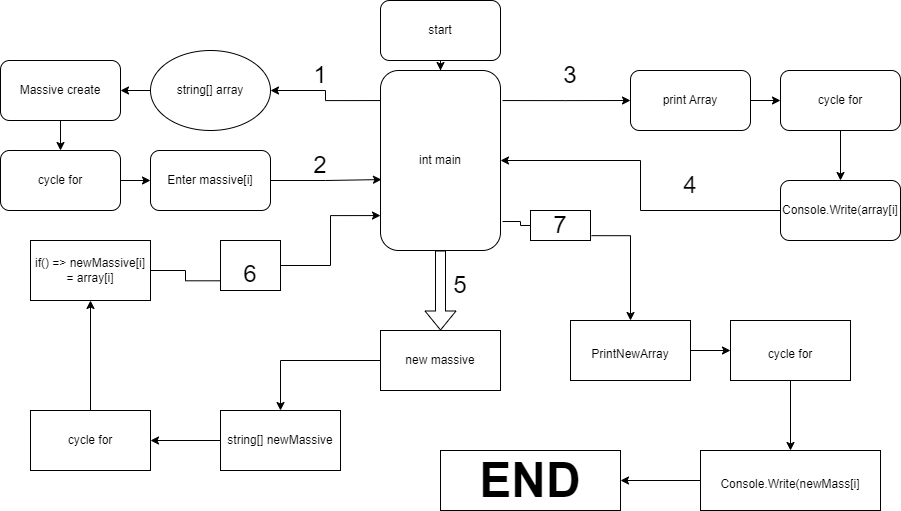

The diagram above was exported from draw.io. Its source (the exported page's mxGraphModel, read from the mxfile embedded in the PNG):
<mxGraphModel dx="1426" dy="743" grid="1" gridSize="10" guides="1" tooltips="1" connect="1" arrows="1" fold="1" page="1" pageScale="1" pageWidth="827" pageHeight="1169" math="0" shadow="0">
  <root>
    <mxCell id="0" />
    <mxCell id="1" parent="0" />
    <mxCell id="7BNfK-wGwu357P3I-SNn-3" value="" style="edgeStyle=orthogonalEdgeStyle;rounded=0;orthogonalLoop=1;jettySize=auto;html=1;" edge="1" parent="1" source="7BNfK-wGwu357P3I-SNn-1" target="7BNfK-wGwu357P3I-SNn-2">
      <mxGeometry relative="1" as="geometry" />
    </mxCell>
    <mxCell id="7BNfK-wGwu357P3I-SNn-1" value="start" style="rounded=1;whiteSpace=wrap;html=1;" vertex="1" parent="1">
      <mxGeometry x="380" width="120" height="60" as="geometry" />
    </mxCell>
    <mxCell id="7BNfK-wGwu357P3I-SNn-7" value="" style="edgeStyle=orthogonalEdgeStyle;rounded=0;orthogonalLoop=1;jettySize=auto;html=1;entryX=1;entryY=0.5;entryDx=0;entryDy=0;exitX=0;exitY=0.167;exitDx=0;exitDy=0;exitPerimeter=0;" edge="1" parent="1" source="7BNfK-wGwu357P3I-SNn-2" target="7BNfK-wGwu357P3I-SNn-8">
      <mxGeometry relative="1" as="geometry">
        <mxPoint x="320" y="110" as="targetPoint" />
      </mxGeometry>
    </mxCell>
    <mxCell id="7BNfK-wGwu357P3I-SNn-19" style="edgeStyle=orthogonalEdgeStyle;rounded=0;orthogonalLoop=1;jettySize=auto;html=1;exitX=1.017;exitY=0.167;exitDx=0;exitDy=0;exitPerimeter=0;" edge="1" parent="1" source="7BNfK-wGwu357P3I-SNn-2" target="7BNfK-wGwu357P3I-SNn-18">
      <mxGeometry relative="1" as="geometry" />
    </mxCell>
    <mxCell id="7BNfK-wGwu357P3I-SNn-46" style="edgeStyle=orthogonalEdgeStyle;rounded=0;orthogonalLoop=1;jettySize=auto;html=1;fontSize=24;exitX=1.017;exitY=0.839;exitDx=0;exitDy=0;exitPerimeter=0;startArrow=none;" edge="1" parent="1" source="7BNfK-wGwu357P3I-SNn-56">
      <mxGeometry relative="1" as="geometry">
        <mxPoint x="630" y="320" as="targetPoint" />
      </mxGeometry>
    </mxCell>
    <mxCell id="7BNfK-wGwu357P3I-SNn-2" value="int main&lt;br&gt;" style="rounded=1;whiteSpace=wrap;html=1;" vertex="1" parent="1">
      <mxGeometry x="380" y="70" width="120" height="180" as="geometry" />
    </mxCell>
    <mxCell id="7BNfK-wGwu357P3I-SNn-11" value="" style="edgeStyle=orthogonalEdgeStyle;rounded=0;orthogonalLoop=1;jettySize=auto;html=1;" edge="1" parent="1" source="7BNfK-wGwu357P3I-SNn-4" target="7BNfK-wGwu357P3I-SNn-10">
      <mxGeometry relative="1" as="geometry" />
    </mxCell>
    <mxCell id="7BNfK-wGwu357P3I-SNn-4" value="Massive create&lt;br&gt;" style="rounded=1;whiteSpace=wrap;html=1;" vertex="1" parent="1">
      <mxGeometry y="60" width="120" height="60" as="geometry" />
    </mxCell>
    <mxCell id="7BNfK-wGwu357P3I-SNn-9" style="edgeStyle=orthogonalEdgeStyle;rounded=0;orthogonalLoop=1;jettySize=auto;html=1;entryX=1;entryY=0.5;entryDx=0;entryDy=0;" edge="1" parent="1" source="7BNfK-wGwu357P3I-SNn-8" target="7BNfK-wGwu357P3I-SNn-4">
      <mxGeometry relative="1" as="geometry" />
    </mxCell>
    <mxCell id="7BNfK-wGwu357P3I-SNn-8" value="string[] array" style="ellipse;whiteSpace=wrap;html=1;" vertex="1" parent="1">
      <mxGeometry x="150" y="50" width="120" height="80" as="geometry" />
    </mxCell>
    <mxCell id="7BNfK-wGwu357P3I-SNn-13" value="" style="edgeStyle=orthogonalEdgeStyle;rounded=0;orthogonalLoop=1;jettySize=auto;html=1;" edge="1" parent="1" source="7BNfK-wGwu357P3I-SNn-10" target="7BNfK-wGwu357P3I-SNn-12">
      <mxGeometry relative="1" as="geometry" />
    </mxCell>
    <mxCell id="7BNfK-wGwu357P3I-SNn-10" value="cycle for" style="rounded=1;whiteSpace=wrap;html=1;" vertex="1" parent="1">
      <mxGeometry y="150" width="120" height="60" as="geometry" />
    </mxCell>
    <mxCell id="7BNfK-wGwu357P3I-SNn-24" style="edgeStyle=orthogonalEdgeStyle;rounded=0;orthogonalLoop=1;jettySize=auto;html=1;entryX=0.008;entryY=0.606;entryDx=0;entryDy=0;entryPerimeter=0;" edge="1" parent="1" source="7BNfK-wGwu357P3I-SNn-12" target="7BNfK-wGwu357P3I-SNn-2">
      <mxGeometry relative="1" as="geometry" />
    </mxCell>
    <mxCell id="7BNfK-wGwu357P3I-SNn-12" value="Enter massive[i]" style="rounded=1;whiteSpace=wrap;html=1;" vertex="1" parent="1">
      <mxGeometry x="150" y="150" width="120" height="60" as="geometry" />
    </mxCell>
    <mxCell id="7BNfK-wGwu357P3I-SNn-21" value="" style="edgeStyle=orthogonalEdgeStyle;rounded=0;orthogonalLoop=1;jettySize=auto;html=1;" edge="1" parent="1" source="7BNfK-wGwu357P3I-SNn-18" target="7BNfK-wGwu357P3I-SNn-20">
      <mxGeometry relative="1" as="geometry" />
    </mxCell>
    <mxCell id="7BNfK-wGwu357P3I-SNn-18" value="print Array" style="rounded=1;whiteSpace=wrap;html=1;" vertex="1" parent="1">
      <mxGeometry x="630" y="70" width="120" height="60" as="geometry" />
    </mxCell>
    <mxCell id="7BNfK-wGwu357P3I-SNn-26" value="" style="edgeStyle=orthogonalEdgeStyle;rounded=0;orthogonalLoop=1;jettySize=auto;html=1;" edge="1" parent="1" source="7BNfK-wGwu357P3I-SNn-20" target="7BNfK-wGwu357P3I-SNn-25">
      <mxGeometry relative="1" as="geometry" />
    </mxCell>
    <mxCell id="7BNfK-wGwu357P3I-SNn-20" value="cycle for&lt;br&gt;" style="rounded=1;whiteSpace=wrap;html=1;" vertex="1" parent="1">
      <mxGeometry x="780" y="70" width="120" height="60" as="geometry" />
    </mxCell>
    <mxCell id="7BNfK-wGwu357P3I-SNn-27" style="edgeStyle=orthogonalEdgeStyle;rounded=0;orthogonalLoop=1;jettySize=auto;html=1;entryX=1;entryY=0.5;entryDx=0;entryDy=0;" edge="1" parent="1" source="7BNfK-wGwu357P3I-SNn-25" target="7BNfK-wGwu357P3I-SNn-2">
      <mxGeometry relative="1" as="geometry" />
    </mxCell>
    <mxCell id="7BNfK-wGwu357P3I-SNn-25" value="Console.Write(array[i]" style="rounded=1;whiteSpace=wrap;html=1;" vertex="1" parent="1">
      <mxGeometry x="780" y="180" width="120" height="60" as="geometry" />
    </mxCell>
    <mxCell id="7BNfK-wGwu357P3I-SNn-29" value="&lt;font style=&quot;font-size: 24px;&quot;&gt;1&lt;/font&gt;" style="text;html=1;strokeColor=none;fillColor=none;align=center;verticalAlign=middle;whiteSpace=wrap;rounded=0;" vertex="1" parent="1">
      <mxGeometry x="290" y="60" width="60" height="30" as="geometry" />
    </mxCell>
    <mxCell id="7BNfK-wGwu357P3I-SNn-30" value="2&lt;br&gt;" style="text;html=1;strokeColor=none;fillColor=none;align=center;verticalAlign=middle;whiteSpace=wrap;rounded=0;fontSize=24;" vertex="1" parent="1">
      <mxGeometry x="290" y="150" width="60" height="30" as="geometry" />
    </mxCell>
    <mxCell id="7BNfK-wGwu357P3I-SNn-31" value="3" style="text;html=1;strokeColor=none;fillColor=none;align=center;verticalAlign=middle;whiteSpace=wrap;rounded=0;fontSize=24;" vertex="1" parent="1">
      <mxGeometry x="540" y="60" width="60" height="30" as="geometry" />
    </mxCell>
    <mxCell id="7BNfK-wGwu357P3I-SNn-32" value="4&lt;br&gt;" style="text;html=1;strokeColor=none;fillColor=none;align=center;verticalAlign=middle;whiteSpace=wrap;rounded=0;fontSize=24;" vertex="1" parent="1">
      <mxGeometry x="660" y="170" width="60" height="30" as="geometry" />
    </mxCell>
    <mxCell id="7BNfK-wGwu357P3I-SNn-33" value="" style="shape=flexArrow;endArrow=classic;html=1;rounded=0;fontSize=24;exitX=0.5;exitY=1;exitDx=0;exitDy=0;" edge="1" parent="1" source="7BNfK-wGwu357P3I-SNn-2">
      <mxGeometry width="50" height="50" relative="1" as="geometry">
        <mxPoint x="380" y="290" as="sourcePoint" />
        <mxPoint x="440" y="330" as="targetPoint" />
      </mxGeometry>
    </mxCell>
    <mxCell id="7BNfK-wGwu357P3I-SNn-39" style="edgeStyle=orthogonalEdgeStyle;rounded=0;orthogonalLoop=1;jettySize=auto;html=1;fontSize=24;" edge="1" parent="1" source="7BNfK-wGwu357P3I-SNn-35" target="7BNfK-wGwu357P3I-SNn-38">
      <mxGeometry relative="1" as="geometry" />
    </mxCell>
    <mxCell id="7BNfK-wGwu357P3I-SNn-35" value="new massive" style="rounded=0;whiteSpace=wrap;html=1;fontSize=12;" vertex="1" parent="1">
      <mxGeometry x="380" y="330" width="120" height="60" as="geometry" />
    </mxCell>
    <mxCell id="7BNfK-wGwu357P3I-SNn-37" value="&lt;font style=&quot;font-size: 24px;&quot;&gt;5&lt;br&gt;&lt;/font&gt;" style="text;html=1;strokeColor=none;fillColor=none;align=center;verticalAlign=middle;whiteSpace=wrap;rounded=0;fontSize=12;" vertex="1" parent="1">
      <mxGeometry x="430" y="270" width="60" height="30" as="geometry" />
    </mxCell>
    <mxCell id="7BNfK-wGwu357P3I-SNn-41" style="edgeStyle=orthogonalEdgeStyle;rounded=0;orthogonalLoop=1;jettySize=auto;html=1;fontSize=24;" edge="1" parent="1" source="7BNfK-wGwu357P3I-SNn-38" target="7BNfK-wGwu357P3I-SNn-40">
      <mxGeometry relative="1" as="geometry" />
    </mxCell>
    <mxCell id="7BNfK-wGwu357P3I-SNn-38" value="string[] newMassive" style="rounded=0;whiteSpace=wrap;html=1;fontSize=12;" vertex="1" parent="1">
      <mxGeometry x="220" y="410" width="120" height="60" as="geometry" />
    </mxCell>
    <mxCell id="7BNfK-wGwu357P3I-SNn-43" style="edgeStyle=orthogonalEdgeStyle;rounded=0;orthogonalLoop=1;jettySize=auto;html=1;fontSize=24;" edge="1" parent="1" source="7BNfK-wGwu357P3I-SNn-40" target="7BNfK-wGwu357P3I-SNn-42">
      <mxGeometry relative="1" as="geometry" />
    </mxCell>
    <mxCell id="7BNfK-wGwu357P3I-SNn-40" value="cycle for" style="rounded=0;whiteSpace=wrap;html=1;fontSize=12;" vertex="1" parent="1">
      <mxGeometry x="30" y="410" width="120" height="60" as="geometry" />
    </mxCell>
    <mxCell id="7BNfK-wGwu357P3I-SNn-44" style="edgeStyle=orthogonalEdgeStyle;rounded=0;orthogonalLoop=1;jettySize=auto;html=1;entryX=0;entryY=0.806;entryDx=0;entryDy=0;entryPerimeter=0;fontSize=24;startArrow=none;" edge="1" parent="1" source="7BNfK-wGwu357P3I-SNn-54" target="7BNfK-wGwu357P3I-SNn-2">
      <mxGeometry relative="1" as="geometry" />
    </mxCell>
    <mxCell id="7BNfK-wGwu357P3I-SNn-42" value="if() =&amp;gt; newMassive[i] = array[i]" style="rounded=0;whiteSpace=wrap;html=1;fontSize=12;" vertex="1" parent="1">
      <mxGeometry x="30" y="240" width="120" height="60" as="geometry" />
    </mxCell>
    <mxCell id="7BNfK-wGwu357P3I-SNn-49" style="edgeStyle=orthogonalEdgeStyle;rounded=0;orthogonalLoop=1;jettySize=auto;html=1;fontSize=12;" edge="1" parent="1" source="7BNfK-wGwu357P3I-SNn-47" target="7BNfK-wGwu357P3I-SNn-48">
      <mxGeometry relative="1" as="geometry" />
    </mxCell>
    <mxCell id="7BNfK-wGwu357P3I-SNn-47" value="&lt;font style=&quot;font-size: 12px;&quot;&gt;PrintNewArray&lt;br&gt;&lt;/font&gt;" style="rounded=0;whiteSpace=wrap;html=1;fontSize=24;" vertex="1" parent="1">
      <mxGeometry x="570" y="320" width="120" height="60" as="geometry" />
    </mxCell>
    <mxCell id="7BNfK-wGwu357P3I-SNn-51" style="edgeStyle=orthogonalEdgeStyle;rounded=0;orthogonalLoop=1;jettySize=auto;html=1;fontSize=12;" edge="1" parent="1" source="7BNfK-wGwu357P3I-SNn-48" target="7BNfK-wGwu357P3I-SNn-50">
      <mxGeometry relative="1" as="geometry" />
    </mxCell>
    <mxCell id="7BNfK-wGwu357P3I-SNn-48" value="&lt;font style=&quot;font-size: 12px;&quot;&gt;cycle for&lt;br&gt;&lt;/font&gt;" style="rounded=0;whiteSpace=wrap;html=1;fontSize=24;" vertex="1" parent="1">
      <mxGeometry x="730" y="320" width="120" height="60" as="geometry" />
    </mxCell>
    <mxCell id="7BNfK-wGwu357P3I-SNn-53" value="" style="edgeStyle=orthogonalEdgeStyle;rounded=0;orthogonalLoop=1;jettySize=auto;html=1;fontSize=12;" edge="1" parent="1" source="7BNfK-wGwu357P3I-SNn-50" target="7BNfK-wGwu357P3I-SNn-52">
      <mxGeometry relative="1" as="geometry" />
    </mxCell>
    <mxCell id="7BNfK-wGwu357P3I-SNn-50" value="&lt;font style=&quot;font-size: 12px;&quot;&gt;Console.Write(newMass[i]&lt;br&gt;&lt;/font&gt;" style="rounded=0;whiteSpace=wrap;html=1;fontSize=24;" vertex="1" parent="1">
      <mxGeometry x="700" y="450" width="180" height="60" as="geometry" />
    </mxCell>
    <mxCell id="7BNfK-wGwu357P3I-SNn-52" value="&lt;font style=&quot;font-size: 48px;&quot;&gt;&lt;b&gt;END&lt;/b&gt;&lt;/font&gt;" style="rounded=0;whiteSpace=wrap;html=1;fontSize=24;" vertex="1" parent="1">
      <mxGeometry x="440" y="450" width="180" height="60" as="geometry" />
    </mxCell>
    <mxCell id="7BNfK-wGwu357P3I-SNn-54" value="&lt;font style=&quot;font-size: 24px;&quot;&gt;6&lt;/font&gt;" style="text;html=1;strokeColor=default;fillColor=none;align=center;verticalAlign=middle;whiteSpace=wrap;rounded=0;fontSize=48;" vertex="1" parent="1">
      <mxGeometry x="220" y="240" width="60" height="50" as="geometry" />
    </mxCell>
    <mxCell id="7BNfK-wGwu357P3I-SNn-55" value="" style="edgeStyle=orthogonalEdgeStyle;rounded=0;orthogonalLoop=1;jettySize=auto;html=1;entryX=0;entryY=0.806;entryDx=0;entryDy=0;entryPerimeter=0;fontSize=24;endArrow=none;" edge="1" parent="1" source="7BNfK-wGwu357P3I-SNn-42" target="7BNfK-wGwu357P3I-SNn-54">
      <mxGeometry relative="1" as="geometry">
        <mxPoint x="150" y="270" as="sourcePoint" />
        <mxPoint x="380" y="215.08000000000004" as="targetPoint" />
      </mxGeometry>
    </mxCell>
    <mxCell id="7BNfK-wGwu357P3I-SNn-56" value="7" style="text;html=1;strokeColor=default;fillColor=none;align=center;verticalAlign=middle;whiteSpace=wrap;rounded=0;fontSize=24;" vertex="1" parent="1">
      <mxGeometry x="530" y="210" width="60" height="30" as="geometry" />
    </mxCell>
    <mxCell id="7BNfK-wGwu357P3I-SNn-57" value="" style="edgeStyle=orthogonalEdgeStyle;rounded=0;orthogonalLoop=1;jettySize=auto;html=1;fontSize=24;exitX=1.017;exitY=0.839;exitDx=0;exitDy=0;exitPerimeter=0;endArrow=none;" edge="1" parent="1" source="7BNfK-wGwu357P3I-SNn-2" target="7BNfK-wGwu357P3I-SNn-56">
      <mxGeometry relative="1" as="geometry">
        <mxPoint x="502.03999999999996" y="221.01999999999998" as="sourcePoint" />
        <mxPoint x="630" y="320" as="targetPoint" />
      </mxGeometry>
    </mxCell>
    <mxCell id="7BNfK-wGwu357P3I-SNn-58" style="edgeStyle=orthogonalEdgeStyle;rounded=0;orthogonalLoop=1;jettySize=auto;html=1;exitX=0.5;exitY=1;exitDx=0;exitDy=0;fontSize=24;" edge="1" parent="1" source="7BNfK-wGwu357P3I-SNn-54" target="7BNfK-wGwu357P3I-SNn-54">
      <mxGeometry relative="1" as="geometry" />
    </mxCell>
  </root>
</mxGraphModel>